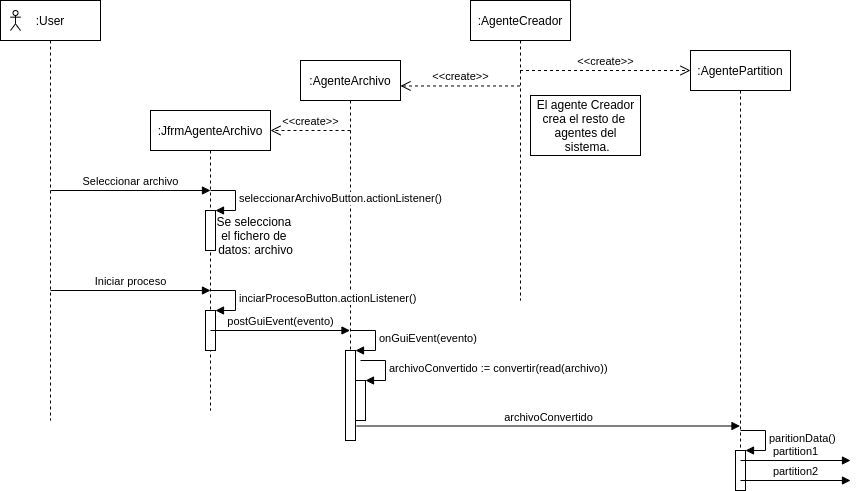

The diagram above was exported from draw.io. Its source (the exported page's mxGraphModel, read from the mxfile embedded in the PNG):
<mxGraphModel dx="1422" dy="841" grid="1" gridSize="10" guides="1" tooltips="1" connect="1" arrows="1" fold="1" page="1" pageScale="1" pageWidth="1169" pageHeight="827" math="0" shadow="0">
  <root>
    <mxCell id="0" />
    <mxCell id="1" parent="0" />
    <mxCell id="Bo4h1rWeT6T2Txbg7Iqb-1" value=":AgenteArchivo" style="shape=umlLifeline;perimeter=lifelinePerimeter;whiteSpace=wrap;html=1;container=1;collapsible=0;recursiveResize=0;outlineConnect=0;" parent="1" vertex="1">
      <mxGeometry x="340" y="100" width="100" height="380" as="geometry" />
    </mxCell>
    <mxCell id="Bo4h1rWeT6T2Txbg7Iqb-29" value="" style="html=1;points=[];perimeter=orthogonalPerimeter;" parent="Bo4h1rWeT6T2Txbg7Iqb-1" vertex="1">
      <mxGeometry x="45" y="290" width="10" height="90" as="geometry" />
    </mxCell>
    <mxCell id="Bo4h1rWeT6T2Txbg7Iqb-30" value="onGuiEvent(evento)" style="edgeStyle=orthogonalEdgeStyle;html=1;align=left;spacingLeft=2;endArrow=block;rounded=0;entryX=1;entryY=0;" parent="Bo4h1rWeT6T2Txbg7Iqb-1" target="Bo4h1rWeT6T2Txbg7Iqb-29" edge="1">
      <mxGeometry relative="1" as="geometry">
        <mxPoint x="50" y="270" as="sourcePoint" />
        <Array as="points">
          <mxPoint x="75" y="270" />
        </Array>
      </mxGeometry>
    </mxCell>
    <mxCell id="Bo4h1rWeT6T2Txbg7Iqb-32" value="" style="html=1;points=[];perimeter=orthogonalPerimeter;" parent="Bo4h1rWeT6T2Txbg7Iqb-1" vertex="1">
      <mxGeometry x="55" y="320" width="10" height="40" as="geometry" />
    </mxCell>
    <mxCell id="Bo4h1rWeT6T2Txbg7Iqb-33" value="archivoConvertido := convertir(read(archivo))" style="edgeStyle=orthogonalEdgeStyle;html=1;align=left;spacingLeft=2;endArrow=block;rounded=0;entryX=1;entryY=0;" parent="Bo4h1rWeT6T2Txbg7Iqb-1" target="Bo4h1rWeT6T2Txbg7Iqb-32" edge="1">
      <mxGeometry relative="1" as="geometry">
        <mxPoint x="60" y="300" as="sourcePoint" />
        <Array as="points">
          <mxPoint x="85" y="300" />
        </Array>
      </mxGeometry>
    </mxCell>
    <mxCell id="Bo4h1rWeT6T2Txbg7Iqb-2" value=":AgentePartition" style="shape=umlLifeline;perimeter=lifelinePerimeter;whiteSpace=wrap;html=1;container=1;collapsible=0;recursiveResize=0;outlineConnect=0;" parent="1" vertex="1">
      <mxGeometry x="730" y="90" width="100" height="440" as="geometry" />
    </mxCell>
    <mxCell id="Bo4h1rWeT6T2Txbg7Iqb-34" value="" style="html=1;points=[];perimeter=orthogonalPerimeter;" parent="Bo4h1rWeT6T2Txbg7Iqb-2" vertex="1">
      <mxGeometry x="45" y="400" width="10" height="40" as="geometry" />
    </mxCell>
    <mxCell id="Bo4h1rWeT6T2Txbg7Iqb-35" value="paritionData()" style="edgeStyle=orthogonalEdgeStyle;html=1;align=left;spacingLeft=2;endArrow=block;rounded=0;entryX=1;entryY=0;" parent="Bo4h1rWeT6T2Txbg7Iqb-2" target="Bo4h1rWeT6T2Txbg7Iqb-34" edge="1">
      <mxGeometry relative="1" as="geometry">
        <mxPoint x="50" y="380" as="sourcePoint" />
        <Array as="points">
          <mxPoint x="75" y="380" />
        </Array>
      </mxGeometry>
    </mxCell>
    <mxCell id="Bo4h1rWeT6T2Txbg7Iqb-36" value="partition1" style="html=1;verticalAlign=bottom;endArrow=block;" parent="Bo4h1rWeT6T2Txbg7Iqb-2" edge="1">
      <mxGeometry width="80" relative="1" as="geometry">
        <mxPoint x="50" y="410" as="sourcePoint" />
        <mxPoint x="160" y="410" as="targetPoint" />
      </mxGeometry>
    </mxCell>
    <mxCell id="Bo4h1rWeT6T2Txbg7Iqb-37" value="partition2" style="html=1;verticalAlign=bottom;endArrow=block;" parent="Bo4h1rWeT6T2Txbg7Iqb-2" edge="1">
      <mxGeometry width="80" relative="1" as="geometry">
        <mxPoint x="50" y="430" as="sourcePoint" />
        <mxPoint x="160" y="430" as="targetPoint" />
      </mxGeometry>
    </mxCell>
    <mxCell id="Bo4h1rWeT6T2Txbg7Iqb-3" value=":AgenteCreador" style="shape=umlLifeline;perimeter=lifelinePerimeter;whiteSpace=wrap;html=1;container=1;collapsible=0;recursiveResize=0;outlineConnect=0;" parent="1" vertex="1">
      <mxGeometry x="510" y="40" width="100" height="300" as="geometry" />
    </mxCell>
    <mxCell id="Bo4h1rWeT6T2Txbg7Iqb-4" value="&amp;lt;&amp;lt;create&amp;gt;&amp;gt;" style="html=1;verticalAlign=bottom;endArrow=open;dashed=1;endSize=8;entryX=1;entryY=0.067;entryDx=0;entryDy=0;entryPerimeter=0;" parent="1" source="Bo4h1rWeT6T2Txbg7Iqb-3" target="Bo4h1rWeT6T2Txbg7Iqb-1" edge="1">
      <mxGeometry relative="1" as="geometry">
        <mxPoint x="550" y="120" as="sourcePoint" />
        <mxPoint x="470" y="120" as="targetPoint" />
      </mxGeometry>
    </mxCell>
    <mxCell id="Bo4h1rWeT6T2Txbg7Iqb-6" value="&amp;lt;&amp;lt;create&amp;gt;&amp;gt;" style="html=1;verticalAlign=bottom;endArrow=open;dashed=1;endSize=8;" parent="1" source="Bo4h1rWeT6T2Txbg7Iqb-3" edge="1">
      <mxGeometry relative="1" as="geometry">
        <mxPoint x="690" y="120" as="sourcePoint" />
        <mxPoint x="730" y="110" as="targetPoint" />
      </mxGeometry>
    </mxCell>
    <mxCell id="Bo4h1rWeT6T2Txbg7Iqb-9" value=":User" style="shape=umlLifeline;perimeter=lifelinePerimeter;whiteSpace=wrap;html=1;container=1;collapsible=0;recursiveResize=0;outlineConnect=0;" parent="1" vertex="1">
      <mxGeometry x="40" y="40" width="100" height="420" as="geometry" />
    </mxCell>
    <mxCell id="Bo4h1rWeT6T2Txbg7Iqb-8" value="" style="shape=umlActor;verticalLabelPosition=bottom;verticalAlign=top;html=1;" parent="Bo4h1rWeT6T2Txbg7Iqb-9" vertex="1">
      <mxGeometry x="10" y="10" width="10" height="20" as="geometry" />
    </mxCell>
    <mxCell id="Bo4h1rWeT6T2Txbg7Iqb-19" value=":JfrmAgenteArchivo" style="shape=umlLifeline;perimeter=lifelinePerimeter;whiteSpace=wrap;html=1;container=1;collapsible=0;recursiveResize=0;outlineConnect=0;" parent="1" vertex="1">
      <mxGeometry x="190" y="150" width="120" height="300" as="geometry" />
    </mxCell>
    <mxCell id="Bo4h1rWeT6T2Txbg7Iqb-21" value="" style="html=1;points=[];perimeter=orthogonalPerimeter;" parent="Bo4h1rWeT6T2Txbg7Iqb-19" vertex="1">
      <mxGeometry x="55" y="100" width="10" height="40" as="geometry" />
    </mxCell>
    <mxCell id="Bo4h1rWeT6T2Txbg7Iqb-22" value="seleccionarArchivoButton.actionListener()" style="edgeStyle=orthogonalEdgeStyle;html=1;align=left;spacingLeft=2;endArrow=block;rounded=0;entryX=1;entryY=0;" parent="Bo4h1rWeT6T2Txbg7Iqb-19" target="Bo4h1rWeT6T2Txbg7Iqb-21" edge="1">
      <mxGeometry relative="1" as="geometry">
        <mxPoint x="60" y="80" as="sourcePoint" />
        <Array as="points">
          <mxPoint x="85" y="80" />
        </Array>
      </mxGeometry>
    </mxCell>
    <mxCell id="Bo4h1rWeT6T2Txbg7Iqb-26" value="" style="html=1;points=[];perimeter=orthogonalPerimeter;" parent="Bo4h1rWeT6T2Txbg7Iqb-19" vertex="1">
      <mxGeometry x="55" y="200" width="10" height="40" as="geometry" />
    </mxCell>
    <mxCell id="Bo4h1rWeT6T2Txbg7Iqb-27" value="inciarProcesoButton.actionListener()" style="edgeStyle=orthogonalEdgeStyle;html=1;align=left;spacingLeft=2;endArrow=block;rounded=0;entryX=1;entryY=0;" parent="Bo4h1rWeT6T2Txbg7Iqb-19" target="Bo4h1rWeT6T2Txbg7Iqb-26" edge="1">
      <mxGeometry relative="1" as="geometry">
        <mxPoint x="60" y="180" as="sourcePoint" />
        <Array as="points">
          <mxPoint x="85" y="180" />
        </Array>
      </mxGeometry>
    </mxCell>
    <mxCell id="Bo4h1rWeT6T2Txbg7Iqb-28" value="postGuiEvent(evento)" style="html=1;verticalAlign=bottom;endArrow=block;" parent="Bo4h1rWeT6T2Txbg7Iqb-19" target="Bo4h1rWeT6T2Txbg7Iqb-1" edge="1">
      <mxGeometry width="80" relative="1" as="geometry">
        <mxPoint x="60" y="220" as="sourcePoint" />
        <mxPoint x="140" y="220" as="targetPoint" />
      </mxGeometry>
    </mxCell>
    <mxCell id="Bo4h1rWeT6T2Txbg7Iqb-20" value="&amp;lt;&amp;lt;create&amp;gt;&amp;gt;" style="html=1;verticalAlign=bottom;endArrow=open;dashed=1;endSize=8;" parent="1" edge="1">
      <mxGeometry relative="1" as="geometry">
        <mxPoint x="390" y="170" as="sourcePoint" />
        <mxPoint x="310" y="170" as="targetPoint" />
      </mxGeometry>
    </mxCell>
    <mxCell id="Bo4h1rWeT6T2Txbg7Iqb-11" value="Seleccionar archivo" style="html=1;verticalAlign=bottom;endArrow=block;" parent="1" edge="1">
      <mxGeometry width="80" relative="1" as="geometry">
        <mxPoint x="90" y="230" as="sourcePoint" />
        <mxPoint x="250" y="230" as="targetPoint" />
      </mxGeometry>
    </mxCell>
    <mxCell id="Bo4h1rWeT6T2Txbg7Iqb-15" value="Iniciar proceso" style="html=1;verticalAlign=bottom;endArrow=block;" parent="1" edge="1">
      <mxGeometry width="80" relative="1" as="geometry">
        <mxPoint x="90" y="330" as="sourcePoint" />
        <mxPoint x="250" y="330" as="targetPoint" />
      </mxGeometry>
    </mxCell>
    <mxCell id="Bo4h1rWeT6T2Txbg7Iqb-23" value="Se selecciona&amp;nbsp;&lt;br&gt;el fichero de&amp;nbsp;&lt;br&gt;datos: archivo" style="text;html=1;align=center;verticalAlign=middle;resizable=0;points=[];autosize=1;" parent="1" vertex="1">
      <mxGeometry x="250" y="250" width="90" height="50" as="geometry" />
    </mxCell>
    <mxCell id="Bo4h1rWeT6T2Txbg7Iqb-31" value="archivoConvertido" style="html=1;verticalAlign=bottom;endArrow=block;exitX=1.114;exitY=0.839;exitDx=0;exitDy=0;exitPerimeter=0;" parent="1" source="Bo4h1rWeT6T2Txbg7Iqb-29" target="Bo4h1rWeT6T2Txbg7Iqb-2" edge="1">
      <mxGeometry width="80" relative="1" as="geometry">
        <mxPoint x="390" y="400" as="sourcePoint" />
        <mxPoint x="780" y="470" as="targetPoint" />
      </mxGeometry>
    </mxCell>
    <mxCell id="Bo4h1rWeT6T2Txbg7Iqb-38" value="El agente Creador&lt;br&gt;crea el resto de &lt;br&gt;agentes del&lt;br&gt;&amp;nbsp;sistema." style="text;html=1;align=center;verticalAlign=middle;resizable=0;points=[];autosize=1;strokeColor=#000000;" parent="1" vertex="1">
      <mxGeometry x="570" y="135" width="110" height="60" as="geometry" />
    </mxCell>
  </root>
</mxGraphModel>